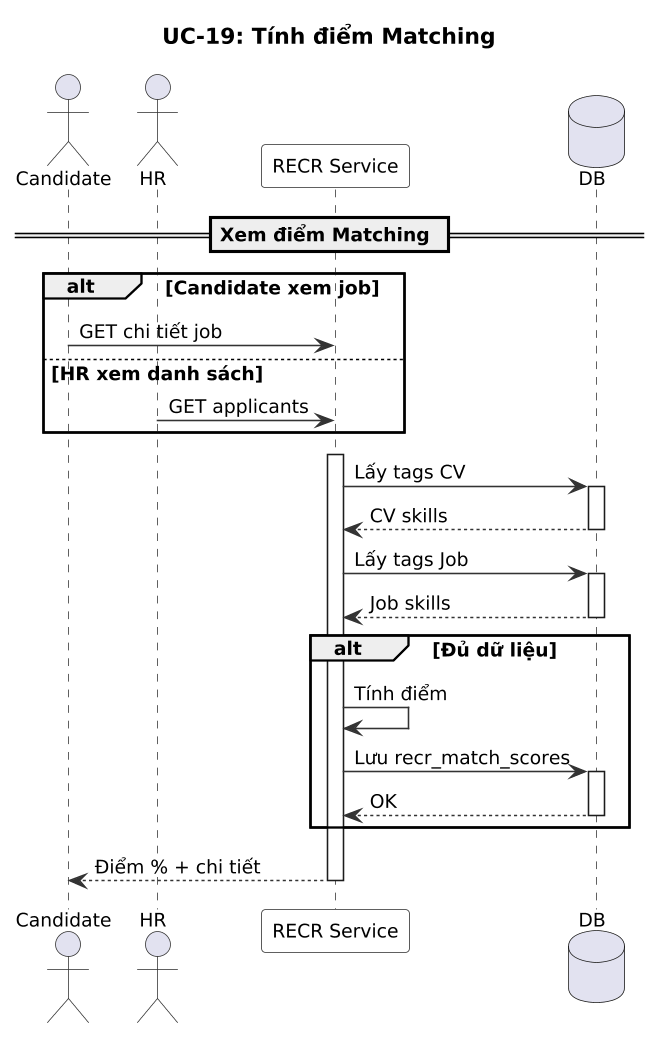

The diagram above was rendered by PlantUML. Its source (embedded in the PNG):
@startuml
' UC-19: Tính điểm Matching - Sơ đồ Chuỗi
skinparam dpi 150
skinparam defaultFontSize 12
skinparam nodesep 15
skinparam ranksep 15
skinparam sequence {
  ArrowColor #333333
  ActorBorderColor #333333
  LifeLineBorderColor #333333
  ParticipantBackgroundColor #F8F8F8
  ParticipantBorderColor #333333
}

title UC-19: Tính điểm Matching

actor "Candidate" as C
actor "HR" as HR
participant "RECR Service" as R
database "DB" as DB

== Xem điểm Matching ==

alt Candidate xem job
  C -> R : GET chi tiết job
else HR xem danh sách
  HR -> R : GET applicants
end
activate R

R -> DB : Lấy tags CV
activate DB
DB --> R : CV skills
deactivate DB

R -> DB : Lấy tags Job
activate DB
DB --> R : Job skills
deactivate DB

alt Đủ dữ liệu
  R -> R : Tính điểm
  R -> DB : Lưu recr_match_scores
  activate DB
  DB --> R : OK
  deactivate DB
end

R --> C : Điểm % + chi tiết
deactivate R

@enduml